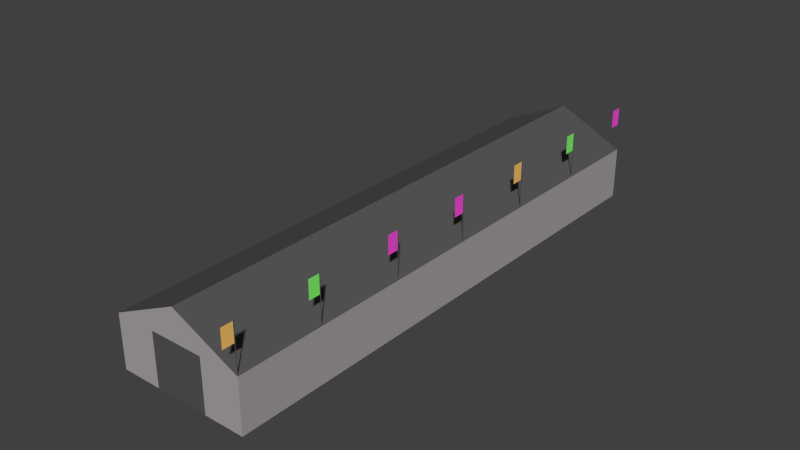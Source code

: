 # Source: NRO_Pit_Flags.blend  (saved by Blender 2.75.0; exported with 4.5.12 LTS)
import bpy
from mathutils import Matrix  # noqa: F401  (used for matrix-valued properties, if any)

bpy.ops.wm.read_factory_settings(use_empty=True)
scene = bpy.context.scene
scene.name = 'Scene'

# ---- collections
col_collection_1 = bpy.data.collections.new('Collection 1'); scene.collection.children.link(col_collection_1)

# ---- materials (node trees are filled in below, after node groups)
mat_pit_wall = bpy.data.materials.new('_pit_wall')
mat_pit_wall.alpha_threshold = 0.0
mat_pit_wall.use_transparent_shadow = False
mat_pit_wall.diffuse_color = (0.402, 0.3786, 0.3786, 1.0)
mat_pit_wall.roughness = 0.5
mat_pit_roof = bpy.data.materials.new('_pit_roof')
mat_pit_roof.alpha_threshold = 0.0
mat_pit_roof.use_transparent_shadow = False
mat_pit_roof.diffuse_color = (0.0985, 0.0985, 0.0985, 1.0)
mat_pit_roof.roughness = 0.5
mat_pit_flag_1 = bpy.data.materials.new('_pit_flag_1')
mat_pit_flag_1.alpha_threshold = 0.0
mat_pit_flag_1.use_transparent_shadow = False
mat_pit_flag_1.diffuse_color = (0.2487, 1.0, 0.1587, 1.0)
mat_pit_flag_1.roughness = 0.5
mat_pit_flag_2 = bpy.data.materials.new('_pit_flag_2')
mat_pit_flag_2.alpha_threshold = 0.0
mat_pit_flag_2.use_transparent_shadow = False
mat_pit_flag_2.diffuse_color = (1.0, 0.08291, 0.7557, 1.0)
mat_pit_flag_2.roughness = 0.5
mat_pit_flag_3 = bpy.data.materials.new('_pit_flag_3')
mat_pit_flag_3.alpha_threshold = 0.0
mat_pit_flag_3.use_transparent_shadow = False
mat_pit_flag_3.diffuse_color = (1.0, 0.5789, 0.1543, 1.0)
mat_pit_flag_3.roughness = 0.5
mat_pit_blac = bpy.data.materials.new('_pit_blac')
mat_pit_blac.alpha_threshold = 0.0
mat_pit_blac.use_transparent_shadow = False
mat_pit_blac.diffuse_color = (0.09084, 0.09084, 0.09084, 1.0)
mat_pit_blac.roughness = 0.5

# ---- material node trees

# ---- world
world_world = bpy.data.worlds.new('World'); scene.world = world_world
world_world.color = (0.05088, 0.05088, 0.05088)
world_world.use_sun_shadow = False
world_world.sun_shadow_jitter_overblur = 0.0
world_world.cycles.sampling_method = 'MANUAL'
world_world.cycles.sample_map_resolution = 256

# ---- meshes
me_o_pit_flags = bpy.data.meshes.new('_O_pit-flags')
me_o_pit_flags.from_pydata([(-9.96, 0.8944, 1.343e-06), (-6.445, 40.04, 8.754e-08), (-6.445, 40.04, 3.924), (1.907e-06, 2.384e-07, 9.062e-07), (-1.465, 39.59, 6.279), (0.4719, 6.503, 3.953), (0.5054, 6.5, 7.323), (0.5015, 6.456, 3.953), (0.4679, 6.459, 3.953), (0.5015, 6.456, 7.323), (0.5054, 6.5, 3.953), (0.4719, 6.503, 7.323), (0.4679, 6.459, 7.323), (1.07, 13.17, 3.953), (1.07, 13.17, 7.323), (1.074, 13.21, 3.953), (1.074, 13.21, 7.323), (1.104, 13.17, 3.953), (1.108, 13.21, 3.953), (1.108, 13.21, 7.323), (1.104, 13.17, 7.323), (-0.1012, 0.1214, 3.953), (-0.06759, 0.1184, 3.953), (-0.07154, 0.07438, 3.953), (-0.1051, 0.0774, 3.953), (-0.1012, 0.1214, 7.323), (-0.1051, 0.0774, 7.323), (-0.07154, 0.07438, 7.323), (-0.06759, 0.1184, 7.323), (1.688, 19.67, 7.323), (1.651, 19.63, 7.323), (1.684, 19.63, 3.953), (1.684, 19.63, 7.323), (1.651, 19.63, 3.953), (1.655, 19.68, 3.953), (1.688, 19.67, 3.953), (1.655, 19.68, 7.323), (2.822, 32.68, 7.323), (2.822, 32.68, 3.953), (2.826, 32.72, 7.323), (2.86, 32.72, 7.323), (2.826, 32.72, 3.953), (2.856, 32.68, 3.953), (2.856, 32.68, 7.323), (2.86, 32.72, 3.953), (2.239, 26.18, 3.953), (2.272, 26.18, 7.323), (2.272, 26.18, 3.953), (2.268, 26.13, 3.953), (2.235, 26.14, 3.953), (2.235, 26.14, 7.323), (2.268, 26.13, 7.323), (2.239, 26.18, 7.323), (3.515, 39.15, -3.492e-07), (-9.96, 0.8944, 3.924), (1.907e-06, 4.768e-07, 3.924), (3.515, 39.15, 3.924), (-4.98, 0.4472, 6.279), (0.4691, 6.472, 5.935), (0.4691, 6.472, 7.296), (0.3902, 5.593, 7.296), (0.3902, 5.593, 5.935), (2.824, 32.69, 5.935), (2.824, 32.69, 7.296), (2.745, 31.81, 7.296), (2.745, 31.81, 5.935), (0.9927, 12.3, 5.935), (1.072, 13.18, 5.935), (1.072, 13.18, 7.296), (0.9927, 12.3, 7.296), (3.396, 39.07, 5.935), (3.396, 39.07, 7.296), (3.317, 38.19, 7.296), (3.317, 38.19, 5.935), (-0.1039, 0.09096, 5.935), (-0.1039, 0.09096, 7.296), (-0.1829, -0.7885, 7.296), (-0.1829, -0.7885, 5.935), (2.157, 25.27, 5.935), (2.236, 26.15, 5.935), (2.236, 26.15, 7.296), (2.157, 25.27, 7.296), (3.399, 39.1, 3.953), (3.433, 39.1, 7.323), (3.395, 39.06, 3.953), (3.433, 39.1, 3.953), (3.429, 39.05, 3.953), (3.395, 39.06, 7.323), (3.429, 39.05, 7.323), (3.399, 39.1, 7.323), (1.573, 18.77, 5.935), (1.652, 19.65, 5.935), (1.652, 19.65, 7.296), (1.573, 18.77, 7.296), (-6.972, 0.6261, 3.924), (-3.458, 39.77, 3.924), (-6.972, 0.6261, 1.212e-06), (-3.458, 39.77, -4.344e-08), (0.54, 39.41, 3.924), (-2.974, 0.2671, 3.924), (0.54, 39.41, -2.188e-07), (-2.974, 0.2671, 1.037e-06)], [], [(65, 62, 63, 64), (40, 44, 41, 39), (73, 70, 71, 72), (6, 10, 5, 11), (27, 28, 25, 26), (35, 31, 33, 34), (83, 85, 82, 89), (16, 15, 13, 14), (52, 45, 49, 50), (89, 82, 84, 87), (28, 22, 21, 25), (40, 43, 42, 44), (29, 32, 31, 35), (43, 40, 39, 37), (86, 88, 87, 84), (42, 43, 37, 38), (56, 53, 100, 98), (39, 41, 38, 37), (54, 57, 4, 2), (19, 18, 15, 16), (55, 56, 4, 57), (75, 76, 77, 74), (59, 60, 61, 58), (85, 86, 84, 82), (92, 93, 90, 91), (2, 1, 0, 54), (25, 21, 24, 26), (20, 19, 16, 14), (83, 88, 86, 85), (29, 35, 34, 36), (9, 6, 11, 12), (32, 29, 36, 30), (88, 83, 89, 87), (31, 32, 30, 33), (23, 27, 26, 24), (56, 55, 3, 53), (7, 9, 12, 8), (46, 51, 48, 47), (28, 27, 23, 22), (22, 23, 24, 21), (51, 46, 52, 50), (96, 94, 54, 0), (4, 56, 98), (17, 20, 14, 13), (46, 47, 45, 52), (44, 42, 38, 41), (2, 4, 95), (55, 57, 99), (10, 7, 8, 5), (47, 48, 49, 45), (11, 5, 8, 12), (19, 20, 17, 18), (6, 9, 7, 10), (18, 17, 13, 15), (68, 69, 66, 67), (36, 34, 33, 30), (80, 81, 78, 79), (48, 51, 50, 49), (95, 97, 1, 2), (101, 99, 94, 96), (57, 94, 99), (57, 54, 94), (98, 100, 97, 95), (3, 55, 99, 101), (4, 98, 95)])
me_o_pit_flags.polygons.foreach_set('material_index', [2, 5, 3, 5, 5, 0, 5, 5, 5, 5, 5, 5, 5, 5, 5, 5, 0, 5, 1, 5, 1, 4, 2, 4, 3, 0, 5, 5, 5, 5, 5, 5, 5, 5, 5, 0, 5, 5, 5, 0, 5, 0, 0, 5, 5, 0, 0, 0, 0, 0, 5, 5, 5, 0, 3, 5, 4, 5, 0, 5, 0, 0, 5, 0, 0])
_uv = me_o_pit_flags.uv_layers.new(name='UVMap')
_uv.uv.foreach_set('vector', [0.0, 0.0, 1.0, 0.0, 1.0, 1.0, 0.0, 1.0, 1.0, 1.0, 0.0, 1.0, 0.0, 0.0, 1.0, 0.0, 0.0, 0.0, 1.0, 0.0, 1.0, 1.0, 0.0, 1.0, 1.0, 1.0, 0.0, 1.0, 0.0, 0.0, 1.0, 0.0, 1.0, 1.0, 0.0, 1.0, 0.0, 0.0, 1.0, 0.0, 1.0, 1.0, 0.0, 1.0, 0.0, 0.0, 1.0, 0.0, 1.0, 1.0, 0.0, 1.0, 0.0, 0.0, 1.0, 0.0, 0.0, 1.0, 0.0, 0.0, 1.0, 0.0, 1.0, 1.0, 0.0, 1.0, 0.0, 0.0, 1.0, 0.0, 1.0, 1.0, 0.0, 1.0, 0.0, 0.0, 1.0, 0.0, 1.0, 1.0, 1.0, 1.0, 0.0, 1.0, 0.0, 0.0, 1.0, 0.0, 1.0, 1.0, 0.0, 1.0, 0.0, 0.0, 1.0, 0.0, 1.0, 1.0, 0.0, 1.0, 0.0, 0.0, 1.0, 0.0, 1.0, 1.0, 0.0, 1.0, 0.0, 0.0, 1.0, 0.0, 1.0, 1.0, 0.0, 1.0, 0.0, 0.0, 1.0, 0.0, 1.0, 1.0, 0.0, 1.0, 0.0, 0.0, 1.0, 0.0, 0.6766, 1.0, 0.6766, 0.0, 0.7732, 0.0, 0.7732, 1.0, 0.0, 1.0, 0.0, 0.0, 1.0, 0.0, 1.0, 1.0, 0.002997, 0.000502, 0.002997, 0.9995, 5.997, 0.9995, 5.997, 0.0004996, 1.0, 1.0, 0.0, 1.0, 0.0, 0.0, 1.0, 0.0, 0.002997, 0.000502, 5.997, 0.0004996, 5.997, 0.9995, 0.002997, 0.9995, 1.0, 1.0, 0.0, 1.0, 0.0, 0.0, 1.0, 0.0, 1.0, 1.0, 0.0, 1.0, 0.0, 0.0, 1.0, 0.0, 1.0, 1.0, 0.0, 1.0, 0.0, 0.0, 1.0, 0.0, 1.0, 1.0, 0.0, 1.0, 0.0, 0.0, 1.0, 0.0, -1.999, 0.9995, -1.999, 0.0004995, -0.000999, 0.0005009, -0.0009991, 0.9995, 0.0, 1.0, 0.0, 0.0, 1.0, 0.0, 1.0, 1.0, 1.0, 1.0, 0.0, 1.0, 0.0, 0.0, 1.0, 0.0, 1.0, 1.0, 0.0, 1.0, 0.0, 0.0, 1.0, 0.0, 1.0, 1.0, 0.0, 1.0, 0.0, 0.0, 1.0, 0.0, 1.0, 1.0, 0.0, 1.0, 0.0, 0.0, 1.0, 0.0, 1.0, 1.0, 0.0, 1.0, 0.0, 0.0, 1.0, 0.0, 1.0, 1.0, 0.0, 1.0, 0.0, 0.0, 1.0, 0.0, 1.0, 1.0, 0.0, 1.0, 0.0, 0.0, 1.0, 0.0, 1.0, 1.0, 0.0, 1.0, 0.0, 0.0, 1.0, 0.0, 1.999, 0.9995, 0.0009991, 0.9995, 0.000999, 0.0005009, 1.999, 0.0004995, 1.0, 1.0, 0.0, 1.0, 0.0, 0.0, 1.0, 0.0, 1.0, 1.0, 0.0, 1.0, 0.0, 0.0, 1.0, 0.0, 1.0, 1.0, 0.0, 1.0, 0.0, 0.0, 1.0, 0.0, 1.0, 1.0, 0.0, 1.0, 0.0, 0.0, 1.0, 0.0, 1.0, 1.0, 0.0, 1.0, 0.0, 0.0, 1.0, 0.0, 0.7769, 0.003649, 0.7769, 1.004, 0.6797, 1.004, 0.6797, 0.003649, 0.9995, 0.5, 0.0004996, 0.9995, 0.0004996, 0.7011, 1.0, 1.0, 0.0, 1.0, 0.0, 0.0, 1.0, 0.0, 1.0, 1.0, 0.0, 1.0, 0.0, 0.0, 1.0, 0.0, 1.0, 1.0, 0.0, 1.0, 0.0, 0.0, 1.0, 0.0, 0.0004996, 0.0004995, 0.9995, 0.5, 0.0004996, 0.3001, 0.9995, 0.9995, 0.0004995, 0.5, 0.9995, 0.7012, 1.0, 1.0, 0.0, 1.0, 0.0, 0.0, 1.0, 0.0, 1.0, 1.0, 0.0, 1.0, 0.0, 0.0, 1.0, 0.0, 0.0, 1.0, 0.0, 0.0, 1.0, 0.0, 1.0, 1.0, 1.0, 1.0, 0.0, 1.0, 0.0, 0.0, 1.0, 0.0, 1.0, 1.0, 0.0, 1.0, 0.0, 0.0, 1.0, 0.0, 1.0, 1.0, 0.0, 1.0, 0.0, 0.0, 1.0, 0.0, 1.0, 1.0, 0.0, 1.0, 0.0, 0.0, 1.0, 0.0, 0.0, 1.0, 0.0, 0.0, 1.0, 0.0, 1.0, 1.0, 1.0, 1.0, 0.0, 1.0, 0.0, 0.0, 1.0, 0.0, 1.0, 1.0, 0.0, 1.0, 0.0, 0.0, 1.0, 0.0, 0.903, 1.0, 0.903, 0.0, 1.0, 0.0, 1.0, 1.0, 0.9069, 0.003649, 0.9069, 1.004, 0.7769, 1.004, 0.7769, 0.003649, 0.0004995, 0.5, 0.9995, 0.3002, 0.9995, 0.7012, 0.0004995, 0.5, 0.9995, 0.0004995, 0.9995, 0.3002, 0.7732, 1.0, 0.7732, 0.0, 0.903, 0.0, 0.903, 1.0, 1.004, 0.003649, 1.004, 1.004, 0.9069, 1.004, 0.9069, 0.003649, 0.9995, 0.5, 0.0004996, 0.7011, 0.0004996, 0.3001])
me_o_pit_flags.materials.append(mat_pit_wall)
me_o_pit_flags.materials.append(mat_pit_roof)
me_o_pit_flags.materials.append(mat_pit_flag_1)
me_o_pit_flags.materials.append(mat_pit_flag_2)
me_o_pit_flags.materials.append(mat_pit_flag_3)
me_o_pit_flags.materials.append(mat_pit_blac)
me_o_pit_flags.use_remesh_preserve_volume = False
me_o_pit_flags.use_remesh_preserve_attributes = False
me_o_pit_flags.use_mirror_vertex_groups = False
me_o_pit_flags.update()

# ---- objects
ob_o_pit_flat = bpy.data.objects.new('_O_pit-flat', me_o_pit_flags)

# ---- transforms, parenting, visibility, modifiers, constraints
ob_o_pit_flat.location = (0.0, 0.0, 0.0)
ob_o_pit_flat.rotation_euler = (0.0, -0.0, 0.08954)
ob_o_pit_flat.lineart.crease_threshold = 0.0

# ---- collection membership
col_collection_1.objects.link(ob_o_pit_flat)

# ---- scene / render settings (as saved in the file)
scene.frame_start = 1; scene.frame_end = 250; scene.frame_set(0)
scene.render.engine = 'BLENDER_EEVEE_NEXT'
scene.render.resolution_percentage = 50
scene.render.dither_intensity = 0.0
scene.cycles.use_denoising = False
scene.cycles.samples = 10
scene.cycles.sampling_pattern = 'TABULATED_SOBOL'
scene.cycles.light_sampling_threshold = 0.0
scene.cycles.use_adaptive_sampling = False
scene.cycles.use_light_tree = False
scene.cycles.blur_glossy = 0.0
scene.cycles.pixel_filter_type = 'GAUSSIAN'
scene.cycles.sample_clamp_indirect = 0.0
scene.view_settings.view_transform = 'Standard'
bpy.context.view_layer.update()

# ---- added for rendering (the .blend has no active camera and no usable light): camera, sun
cam_auto = bpy.data.cameras.new('AutoCamera')
cam_auto.lens = 50.0
cam_auto.sensor_width = 36.0
cam_auto.clip_end = 1000.0
ob_auto_camera = bpy.data.objects.new('AutoCamera', cam_auto)
scene.collection.objects.link(ob_auto_camera)
ob_auto_camera.location = (37.418, -31.5988, 37.5675)
ob_auto_camera.rotation_euler = (1.09748, -7.21219e-08, 0.694738)
scene.camera = ob_auto_camera
light_auto_sun = bpy.data.lights.new('AutoSun', 'SUN')
light_auto_sun.energy = 3.0
light_auto_sun.angle = 0.0523599
ob_auto_sun = bpy.data.objects.new('AutoSun', light_auto_sun)
scene.collection.objects.link(ob_auto_sun)
ob_auto_sun.rotation_euler = (0.872665, 0.174533, 0.523599)
bpy.context.view_layer.update()
